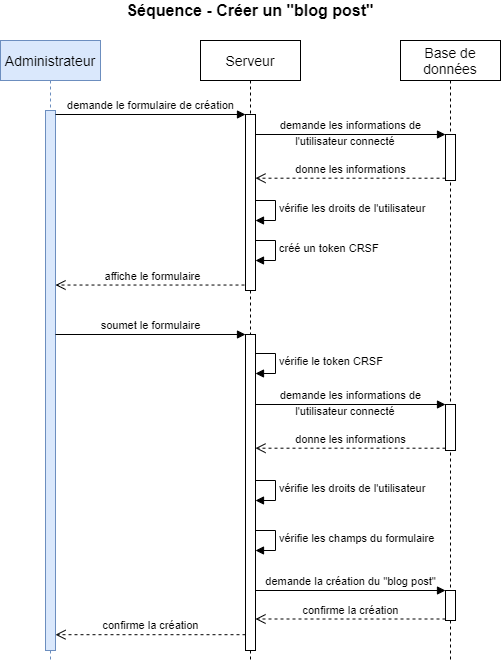

The diagram above was exported from draw.io. Its source (the exported page's mxGraphModel, read from the mxfile embedded in the PNG):
<mxGraphModel dx="962" dy="632" grid="1" gridSize="10" guides="1" tooltips="1" connect="1" arrows="1" fold="1" page="1" pageScale="1" pageWidth="1169" pageHeight="827" math="0" shadow="0">
  <root>
    <mxCell id="0" />
    <mxCell id="1" parent="0" />
    <mxCell id="aI0V4UD7UpynodOoOCzQ-29" value="vérifie les champs du formulaire" style="edgeStyle=orthogonalEdgeStyle;html=1;align=left;spacingLeft=2;endArrow=block;rounded=0;entryX=1;entryY=0;" parent="1" edge="1">
      <mxGeometry relative="1" as="geometry">
        <mxPoint x="290" y="570" as="sourcePoint" />
        <Array as="points">
          <mxPoint x="315" y="570" />
        </Array>
        <mxPoint x="295" y="590" as="targetPoint" />
      </mxGeometry>
    </mxCell>
    <mxCell id="aI0V4UD7UpynodOoOCzQ-23" value="vérifie les droits de l'utilisateur" style="edgeStyle=orthogonalEdgeStyle;html=1;align=left;spacingLeft=2;endArrow=block;rounded=0;entryX=1;entryY=0;" parent="1" edge="1">
      <mxGeometry relative="1" as="geometry">
        <mxPoint x="290" y="520" as="sourcePoint" />
        <Array as="points">
          <mxPoint x="315" y="520" />
        </Array>
        <mxPoint x="295" y="540" as="targetPoint" />
      </mxGeometry>
    </mxCell>
    <mxCell id="aI0V4UD7UpynodOoOCzQ-24" value="vérifie le token CRSF" style="edgeStyle=orthogonalEdgeStyle;html=1;align=left;spacingLeft=2;endArrow=block;rounded=0;entryX=1;entryY=0;" parent="1" edge="1">
      <mxGeometry relative="1" as="geometry">
        <mxPoint x="290" y="393" as="sourcePoint" />
        <Array as="points">
          <mxPoint x="315" y="393" />
        </Array>
        <mxPoint x="295" y="413" as="targetPoint" />
      </mxGeometry>
    </mxCell>
    <mxCell id="aI0V4UD7UpynodOoOCzQ-1" value="affiche le formulaire" style="html=1;verticalAlign=bottom;endArrow=open;dashed=1;endSize=8;exitX=0.5;exitY=0.969;exitDx=0;exitDy=0;exitPerimeter=0;" parent="1" source="aI0V4UD7UpynodOoOCzQ-7" target="aI0V4UD7UpynodOoOCzQ-5" edge="1">
      <mxGeometry relative="1" as="geometry">
        <mxPoint x="140" y="477" as="targetPoint" />
      </mxGeometry>
    </mxCell>
    <mxCell id="aI0V4UD7UpynodOoOCzQ-2" value="vérifie les droits de l'utilisateur" style="edgeStyle=orthogonalEdgeStyle;html=1;align=left;spacingLeft=2;endArrow=block;rounded=0;entryX=1;entryY=0;" parent="1" edge="1">
      <mxGeometry relative="1" as="geometry">
        <mxPoint x="290" y="240" as="sourcePoint" />
        <Array as="points">
          <mxPoint x="315" y="240" />
        </Array>
        <mxPoint x="295" y="260" as="targetPoint" />
      </mxGeometry>
    </mxCell>
    <mxCell id="aI0V4UD7UpynodOoOCzQ-3" value="créé un token CRSF" style="edgeStyle=orthogonalEdgeStyle;html=1;align=left;spacingLeft=2;endArrow=block;rounded=0;entryX=1;entryY=0;" parent="1" edge="1">
      <mxGeometry relative="1" as="geometry">
        <mxPoint x="290" y="280" as="sourcePoint" />
        <Array as="points">
          <mxPoint x="315" y="280" />
        </Array>
        <mxPoint x="295" y="300" as="targetPoint" />
      </mxGeometry>
    </mxCell>
    <mxCell id="aI0V4UD7UpynodOoOCzQ-4" value="&lt;font style=&quot;font-size: 14px&quot;&gt;Administrateur&lt;/font&gt;" style="shape=umlLifeline;perimeter=lifelinePerimeter;whiteSpace=wrap;html=1;container=1;collapsible=0;recursiveResize=0;outlineConnect=0;fillColor=#dae8fc;strokeColor=#6c8ebf;" parent="1" vertex="1">
      <mxGeometry x="40" y="80" width="100" height="620" as="geometry" />
    </mxCell>
    <mxCell id="aI0V4UD7UpynodOoOCzQ-5" value="" style="html=1;points=[];perimeter=orthogonalPerimeter;fillColor=#dae8fc;strokeColor=#6c8ebf;" parent="aI0V4UD7UpynodOoOCzQ-4" vertex="1">
      <mxGeometry x="45" y="70" width="10" height="540" as="geometry" />
    </mxCell>
    <mxCell id="aI0V4UD7UpynodOoOCzQ-6" value="&lt;font style=&quot;font-size: 14px&quot;&gt;Serveur&lt;/font&gt;" style="shape=umlLifeline;perimeter=lifelinePerimeter;whiteSpace=wrap;html=1;container=1;collapsible=0;recursiveResize=0;outlineConnect=0;" parent="1" vertex="1">
      <mxGeometry x="240" y="80" width="100" height="620" as="geometry" />
    </mxCell>
    <mxCell id="aI0V4UD7UpynodOoOCzQ-7" value="" style="html=1;points=[];perimeter=orthogonalPerimeter;" parent="aI0V4UD7UpynodOoOCzQ-6" vertex="1">
      <mxGeometry x="45" y="74" width="10" height="176" as="geometry" />
    </mxCell>
    <mxCell id="aI0V4UD7UpynodOoOCzQ-20" value="" style="html=1;points=[];perimeter=orthogonalPerimeter;" parent="aI0V4UD7UpynodOoOCzQ-6" vertex="1">
      <mxGeometry x="45" y="294" width="10" height="316" as="geometry" />
    </mxCell>
    <mxCell id="aI0V4UD7UpynodOoOCzQ-8" value="&lt;font style=&quot;font-size: 14px&quot;&gt;Base de données&lt;/font&gt;" style="shape=umlLifeline;perimeter=lifelinePerimeter;whiteSpace=wrap;html=1;container=1;collapsible=0;recursiveResize=0;outlineConnect=0;" parent="1" vertex="1">
      <mxGeometry x="440" y="80" width="100" height="620" as="geometry" />
    </mxCell>
    <mxCell id="aI0V4UD7UpynodOoOCzQ-9" value="" style="html=1;points=[];perimeter=orthogonalPerimeter;" parent="aI0V4UD7UpynodOoOCzQ-8" vertex="1">
      <mxGeometry x="45" y="94" width="10" height="46" as="geometry" />
    </mxCell>
    <mxCell id="aI0V4UD7UpynodOoOCzQ-10" value="" style="html=1;points=[];perimeter=orthogonalPerimeter;" parent="aI0V4UD7UpynodOoOCzQ-8" vertex="1">
      <mxGeometry x="45" y="550" width="10" height="30" as="geometry" />
    </mxCell>
    <mxCell id="aI0V4UD7UpynodOoOCzQ-25" value="" style="html=1;points=[];perimeter=orthogonalPerimeter;" parent="aI0V4UD7UpynodOoOCzQ-8" vertex="1">
      <mxGeometry x="45" y="364" width="10" height="46" as="geometry" />
    </mxCell>
    <mxCell id="aI0V4UD7UpynodOoOCzQ-26" value="demande les informations de" style="html=1;verticalAlign=bottom;endArrow=block;entryX=0;entryY=0;" parent="aI0V4UD7UpynodOoOCzQ-8" target="aI0V4UD7UpynodOoOCzQ-25" edge="1">
      <mxGeometry relative="1" as="geometry">
        <mxPoint x="-145" y="364" as="sourcePoint" />
      </mxGeometry>
    </mxCell>
    <mxCell id="aI0V4UD7UpynodOoOCzQ-27" value="donne les informations" style="html=1;verticalAlign=bottom;endArrow=open;dashed=1;endSize=8;exitX=0;exitY=0.95;" parent="aI0V4UD7UpynodOoOCzQ-8" source="aI0V4UD7UpynodOoOCzQ-25" edge="1">
      <mxGeometry relative="1" as="geometry">
        <mxPoint x="-145" y="407.69999999999993" as="targetPoint" />
      </mxGeometry>
    </mxCell>
    <mxCell id="aI0V4UD7UpynodOoOCzQ-28" value="&lt;font style=&quot;font-size: 11px&quot;&gt;l'utilisateur connecté&lt;/font&gt;" style="text;html=1;strokeColor=none;fillColor=none;align=center;verticalAlign=middle;whiteSpace=wrap;rounded=0;" parent="aI0V4UD7UpynodOoOCzQ-8" vertex="1">
      <mxGeometry x="-140" y="360" width="170" height="20" as="geometry" />
    </mxCell>
    <mxCell id="aI0V4UD7UpynodOoOCzQ-11" value="&lt;font style=&quot;font-size: 16px&quot;&gt;&lt;b&gt;Séquence - Créer un &quot;blog post&quot;&lt;/b&gt;&lt;/font&gt;" style="text;html=1;strokeColor=none;fillColor=none;align=center;verticalAlign=middle;whiteSpace=wrap;rounded=0;" parent="1" vertex="1">
      <mxGeometry x="40" y="40" width="500" height="20" as="geometry" />
    </mxCell>
    <mxCell id="aI0V4UD7UpynodOoOCzQ-12" value="demande le formulaire de création" style="html=1;verticalAlign=bottom;endArrow=block;entryX=0;entryY=0;" parent="1" source="aI0V4UD7UpynodOoOCzQ-5" target="aI0V4UD7UpynodOoOCzQ-7" edge="1">
      <mxGeometry relative="1" as="geometry">
        <mxPoint x="130" y="260" as="sourcePoint" />
      </mxGeometry>
    </mxCell>
    <mxCell id="aI0V4UD7UpynodOoOCzQ-13" value="demande les informations de" style="html=1;verticalAlign=bottom;endArrow=block;entryX=0;entryY=0;" parent="1" target="aI0V4UD7UpynodOoOCzQ-9" edge="1">
      <mxGeometry relative="1" as="geometry">
        <mxPoint x="295" y="174" as="sourcePoint" />
      </mxGeometry>
    </mxCell>
    <mxCell id="aI0V4UD7UpynodOoOCzQ-14" value="donne les informations" style="html=1;verticalAlign=bottom;endArrow=open;dashed=1;endSize=8;exitX=0;exitY=0.95;" parent="1" source="aI0V4UD7UpynodOoOCzQ-9" edge="1">
      <mxGeometry relative="1" as="geometry">
        <mxPoint x="295" y="217.69999999999993" as="targetPoint" />
      </mxGeometry>
    </mxCell>
    <mxCell id="aI0V4UD7UpynodOoOCzQ-15" value="&lt;font style=&quot;font-size: 11px&quot;&gt;l'utilisateur connecté&lt;/font&gt;" style="text;html=1;strokeColor=none;fillColor=none;align=center;verticalAlign=middle;whiteSpace=wrap;rounded=0;" parent="1" vertex="1">
      <mxGeometry x="300" y="170" width="170" height="20" as="geometry" />
    </mxCell>
    <mxCell id="aI0V4UD7UpynodOoOCzQ-16" value="demande la création du &quot;blog post&quot;" style="html=1;verticalAlign=bottom;endArrow=block;entryX=0;entryY=0;" parent="1" source="aI0V4UD7UpynodOoOCzQ-20" target="aI0V4UD7UpynodOoOCzQ-10" edge="1">
      <mxGeometry relative="1" as="geometry">
        <mxPoint x="340" y="630" as="sourcePoint" />
      </mxGeometry>
    </mxCell>
    <mxCell id="aI0V4UD7UpynodOoOCzQ-17" value="confirme la création" style="html=1;verticalAlign=bottom;endArrow=open;dashed=1;endSize=8;exitX=0;exitY=0.95;" parent="1" source="aI0V4UD7UpynodOoOCzQ-10" target="aI0V4UD7UpynodOoOCzQ-20" edge="1">
      <mxGeometry relative="1" as="geometry">
        <mxPoint x="320" y="678" as="targetPoint" />
      </mxGeometry>
    </mxCell>
    <mxCell id="aI0V4UD7UpynodOoOCzQ-21" value="soumet le formulaire" style="html=1;verticalAlign=bottom;endArrow=block;entryX=0;entryY=0;" parent="1" source="aI0V4UD7UpynodOoOCzQ-5" target="aI0V4UD7UpynodOoOCzQ-20" edge="1">
      <mxGeometry relative="1" as="geometry">
        <mxPoint x="215" y="374" as="sourcePoint" />
      </mxGeometry>
    </mxCell>
    <mxCell id="aI0V4UD7UpynodOoOCzQ-22" value="confirme la création" style="html=1;verticalAlign=bottom;endArrow=open;dashed=1;endSize=8;exitX=0;exitY=0.95;" parent="1" source="aI0V4UD7UpynodOoOCzQ-20" target="aI0V4UD7UpynodOoOCzQ-5" edge="1">
      <mxGeometry relative="1" as="geometry">
        <mxPoint x="150" y="550" as="targetPoint" />
      </mxGeometry>
    </mxCell>
  </root>
</mxGraphModel>